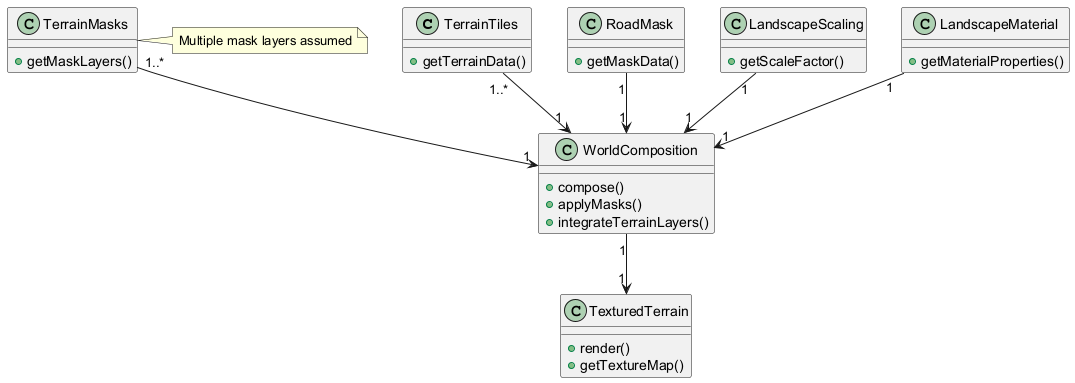

The diagram above was rendered by PlantUML. Its source (embedded in the PNG):
@startuml
class TerrainTiles {
  +getTerrainData()
}

class RoadMask {
  +getMaskData()
}

class TerrainMasks {
  +getMaskLayers()
}

class LandscapeScaling {
  +getScaleFactor()
}

class LandscapeMaterial {
  +getMaterialProperties()
}

class WorldComposition {
  +compose()
  +applyMasks()
  +integrateTerrainLayers()
}

class TexturedTerrain {
  +render()
  +getTextureMap()
}

TerrainTiles "1..*" --> "1" WorldComposition
RoadMask "1" --> "1" WorldComposition
TerrainMasks "1..*" --> "1" WorldComposition
LandscapeScaling "1" --> "1" WorldComposition
LandscapeMaterial "1" --> "1" WorldComposition
WorldComposition "1" --> "1" TexturedTerrain

note right of TerrainMasks
  Multiple mask layers assumed
end note
@enduml